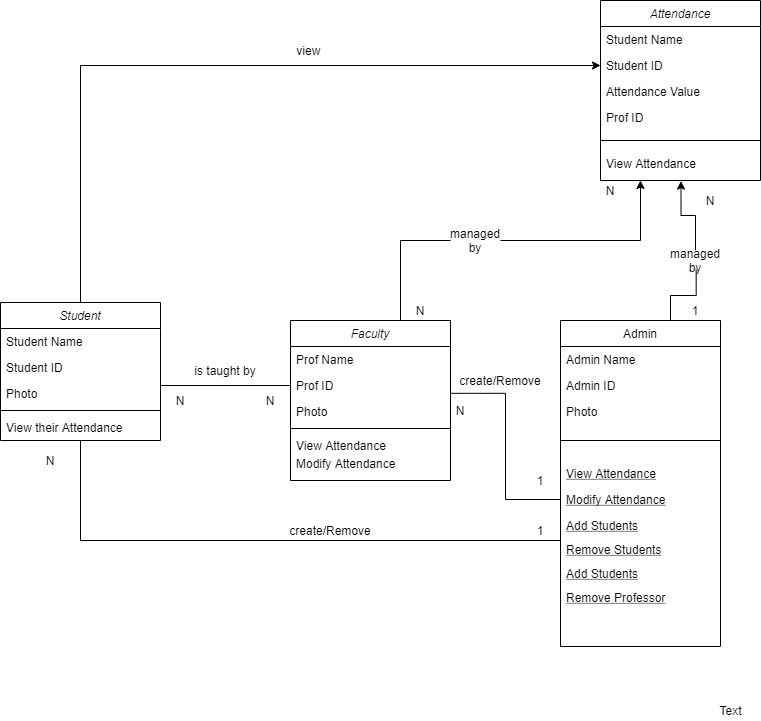

The diagram above was exported from draw.io. Its source (the exported page's mxGraphModel, read from the mxfile embedded in the PNG):
<mxGraphModel dx="1038" dy="580" grid="1" gridSize="10" guides="1" tooltips="1" connect="1" arrows="1" fold="1" page="1" pageScale="1" pageWidth="827" pageHeight="1169" math="0" shadow="0">
  <root>
    <mxCell id="WIyWlLk6GJQsqaUBKTNV-0" />
    <mxCell id="WIyWlLk6GJQsqaUBKTNV-1" parent="WIyWlLk6GJQsqaUBKTNV-0" />
    <mxCell id="w2MtnILCCOos4lb-3obp-25" style="edgeStyle=orthogonalEdgeStyle;rounded=0;orthogonalLoop=1;jettySize=auto;html=1;exitX=0.5;exitY=1;exitDx=0;exitDy=0;entryX=0;entryY=0.5;entryDx=0;entryDy=0;startArrow=none;startFill=0;endArrow=none;endFill=0;" edge="1" parent="WIyWlLk6GJQsqaUBKTNV-1" target="w2MtnILCCOos4lb-3obp-17">
      <mxGeometry relative="1" as="geometry">
        <mxPoint x="120" y="480" as="sourcePoint" />
        <Array as="points">
          <mxPoint x="120" y="580" />
          <mxPoint x="600" y="580" />
        </Array>
      </mxGeometry>
    </mxCell>
    <mxCell id="w2MtnILCCOos4lb-3obp-41" style="edgeStyle=orthogonalEdgeStyle;rounded=0;orthogonalLoop=1;jettySize=auto;html=1;exitX=0.75;exitY=0;exitDx=0;exitDy=0;startArrow=none;startFill=0;endArrow=classic;endFill=1;" edge="1" parent="WIyWlLk6GJQsqaUBKTNV-1" target="w2MtnILCCOos4lb-3obp-34">
      <mxGeometry relative="1" as="geometry">
        <mxPoint x="440" y="360" as="sourcePoint" />
        <Array as="points">
          <mxPoint x="440" y="280" />
          <mxPoint x="680" y="280" />
        </Array>
      </mxGeometry>
    </mxCell>
    <mxCell id="w2MtnILCCOos4lb-3obp-36" style="edgeStyle=orthogonalEdgeStyle;rounded=0;orthogonalLoop=1;jettySize=auto;html=1;startArrow=none;startFill=0;endArrow=classic;endFill=1;entryX=0.503;entryY=1.02;entryDx=0;entryDy=0;entryPerimeter=0;" edge="1" parent="WIyWlLk6GJQsqaUBKTNV-1" source="w2MtnILCCOos4lb-3obp-37" target="w2MtnILCCOos4lb-3obp-34">
      <mxGeometry relative="1" as="geometry">
        <mxPoint x="722" y="230" as="targetPoint" />
      </mxGeometry>
    </mxCell>
    <mxCell id="w2MtnILCCOos4lb-3obp-8" value="Admin" style="swimlane;fontStyle=0;align=center;verticalAlign=top;childLayout=stackLayout;horizontal=1;startSize=26;horizontalStack=0;resizeParent=1;resizeLast=0;collapsible=1;marginBottom=0;rounded=0;shadow=0;strokeWidth=1;" vertex="1" parent="WIyWlLk6GJQsqaUBKTNV-1">
      <mxGeometry x="600" y="360" width="160" height="326" as="geometry">
        <mxRectangle x="340" y="380" width="170" height="26" as="alternateBounds" />
      </mxGeometry>
    </mxCell>
    <mxCell id="w2MtnILCCOos4lb-3obp-57" value="Admin Name" style="text;align=left;verticalAlign=top;spacingLeft=4;spacingRight=4;overflow=hidden;rotatable=0;points=[[0,0.5],[1,0.5]];portConstraint=eastwest;rounded=0;shadow=0;html=0;" vertex="1" parent="w2MtnILCCOos4lb-3obp-8">
      <mxGeometry y="26" width="160" height="26" as="geometry" />
    </mxCell>
    <mxCell id="w2MtnILCCOos4lb-3obp-58" value="Admin ID" style="text;align=left;verticalAlign=top;spacingLeft=4;spacingRight=4;overflow=hidden;rotatable=0;points=[[0,0.5],[1,0.5]];portConstraint=eastwest;rounded=0;shadow=0;html=0;" vertex="1" parent="w2MtnILCCOos4lb-3obp-8">
      <mxGeometry y="52" width="160" height="26" as="geometry" />
    </mxCell>
    <mxCell id="w2MtnILCCOos4lb-3obp-59" value="Photo" style="text;align=left;verticalAlign=top;spacingLeft=4;spacingRight=4;overflow=hidden;rotatable=0;points=[[0,0.5],[1,0.5]];portConstraint=eastwest;rounded=0;shadow=0;html=0;" vertex="1" parent="w2MtnILCCOos4lb-3obp-8">
      <mxGeometry y="78" width="160" height="22" as="geometry" />
    </mxCell>
    <mxCell id="w2MtnILCCOos4lb-3obp-10" value="" style="line;html=1;strokeWidth=1;align=left;verticalAlign=middle;spacingTop=-1;spacingLeft=3;spacingRight=3;rotatable=0;labelPosition=right;points=[];portConstraint=eastwest;" vertex="1" parent="w2MtnILCCOos4lb-3obp-8">
      <mxGeometry y="100" width="160" height="40" as="geometry" />
    </mxCell>
    <mxCell id="w2MtnILCCOos4lb-3obp-11" value="View Attendance" style="text;align=left;verticalAlign=top;spacingLeft=4;spacingRight=4;overflow=hidden;rotatable=0;points=[[0,0.5],[1,0.5]];portConstraint=eastwest;fontStyle=4" vertex="1" parent="w2MtnILCCOos4lb-3obp-8">
      <mxGeometry y="140" width="160" height="26" as="geometry" />
    </mxCell>
    <mxCell id="w2MtnILCCOos4lb-3obp-12" value="Modify Attendance" style="text;align=left;verticalAlign=top;spacingLeft=4;spacingRight=4;overflow=hidden;rotatable=0;points=[[0,0.5],[1,0.5]];portConstraint=eastwest;fontStyle=4" vertex="1" parent="w2MtnILCCOos4lb-3obp-8">
      <mxGeometry y="166" width="160" height="26" as="geometry" />
    </mxCell>
    <mxCell id="w2MtnILCCOos4lb-3obp-13" value="Add Students" style="text;align=left;verticalAlign=top;spacingLeft=4;spacingRight=4;overflow=hidden;rotatable=0;points=[[0,0.5],[1,0.5]];portConstraint=eastwest;fontStyle=4" vertex="1" parent="w2MtnILCCOos4lb-3obp-8">
      <mxGeometry y="192" width="160" height="24" as="geometry" />
    </mxCell>
    <mxCell id="w2MtnILCCOos4lb-3obp-15" value="Remove Students" style="text;align=left;verticalAlign=top;spacingLeft=4;spacingRight=4;overflow=hidden;rotatable=0;points=[[0,0.5],[1,0.5]];portConstraint=eastwest;fontStyle=4" vertex="1" parent="w2MtnILCCOos4lb-3obp-8">
      <mxGeometry y="216" width="160" height="24" as="geometry" />
    </mxCell>
    <mxCell id="w2MtnILCCOos4lb-3obp-16" value="Add Students" style="text;align=left;verticalAlign=top;spacingLeft=4;spacingRight=4;overflow=hidden;rotatable=0;points=[[0,0.5],[1,0.5]];portConstraint=eastwest;fontStyle=4" vertex="1" parent="w2MtnILCCOos4lb-3obp-8">
      <mxGeometry y="240" width="160" height="24" as="geometry" />
    </mxCell>
    <mxCell id="w2MtnILCCOos4lb-3obp-17" value="Remove Professor" style="text;align=left;verticalAlign=top;spacingLeft=4;spacingRight=4;overflow=hidden;rotatable=0;points=[[0,0.5],[1,0.5]];portConstraint=eastwest;fontStyle=4" vertex="1" parent="w2MtnILCCOos4lb-3obp-8">
      <mxGeometry y="264" width="160" height="24" as="geometry" />
    </mxCell>
    <mxCell id="w2MtnILCCOos4lb-3obp-20" style="edgeStyle=orthogonalEdgeStyle;rounded=0;orthogonalLoop=1;jettySize=auto;html=1;entryX=0;entryY=0.5;entryDx=0;entryDy=0;startArrow=none;startFill=0;endArrow=none;endFill=0;exitX=1.002;exitY=0.801;exitDx=0;exitDy=0;exitPerimeter=0;" edge="1" parent="WIyWlLk6GJQsqaUBKTNV-1" source="w2MtnILCCOos4lb-3obp-51" target="w2MtnILCCOos4lb-3obp-12">
      <mxGeometry relative="1" as="geometry">
        <mxPoint x="480" y="433" as="sourcePoint" />
      </mxGeometry>
    </mxCell>
    <mxCell id="w2MtnILCCOos4lb-3obp-21" style="edgeStyle=orthogonalEdgeStyle;rounded=0;orthogonalLoop=1;jettySize=auto;html=1;exitX=1;exitY=0.5;exitDx=0;exitDy=0;entryX=0;entryY=0.5;entryDx=0;entryDy=0;startArrow=none;startFill=0;endArrow=none;endFill=0;" edge="1" parent="WIyWlLk6GJQsqaUBKTNV-1" target="w2MtnILCCOos4lb-3obp-51">
      <mxGeometry relative="1" as="geometry">
        <mxPoint x="200" y="425" as="sourcePoint" />
        <mxPoint x="321.28" y="424.602" as="targetPoint" />
      </mxGeometry>
    </mxCell>
    <mxCell id="w2MtnILCCOos4lb-3obp-22" value="is taught by" style="text;html=1;strokeColor=none;fillColor=none;align=center;verticalAlign=middle;whiteSpace=wrap;rounded=0;" vertex="1" parent="WIyWlLk6GJQsqaUBKTNV-1">
      <mxGeometry x="230" y="400" width="70" height="20" as="geometry" />
    </mxCell>
    <mxCell id="w2MtnILCCOos4lb-3obp-23" value="create/Remove" style="text;html=1;strokeColor=none;fillColor=none;align=center;verticalAlign=middle;whiteSpace=wrap;rounded=0;" vertex="1" parent="WIyWlLk6GJQsqaUBKTNV-1">
      <mxGeometry x="520" y="410" width="40" height="20" as="geometry" />
    </mxCell>
    <mxCell id="w2MtnILCCOos4lb-3obp-24" value="create/Remove" style="text;html=1;strokeColor=none;fillColor=none;align=center;verticalAlign=middle;whiteSpace=wrap;rounded=0;" vertex="1" parent="WIyWlLk6GJQsqaUBKTNV-1">
      <mxGeometry x="350" y="560" width="40" height="20" as="geometry" />
    </mxCell>
    <mxCell id="w2MtnILCCOos4lb-3obp-29" value="Attendance" style="swimlane;fontStyle=2;align=center;verticalAlign=top;childLayout=stackLayout;horizontal=1;startSize=26;horizontalStack=0;resizeParent=1;resizeLast=0;collapsible=1;marginBottom=0;rounded=0;shadow=0;strokeWidth=1;" vertex="1" parent="WIyWlLk6GJQsqaUBKTNV-1">
      <mxGeometry x="640" y="40" width="160" height="180" as="geometry">
        <mxRectangle x="230" y="140" width="160" height="26" as="alternateBounds" />
      </mxGeometry>
    </mxCell>
    <mxCell id="w2MtnILCCOos4lb-3obp-31" value="Student Name" style="text;align=left;verticalAlign=top;spacingLeft=4;spacingRight=4;overflow=hidden;rotatable=0;points=[[0,0.5],[1,0.5]];portConstraint=eastwest;rounded=0;shadow=0;html=0;" vertex="1" parent="w2MtnILCCOos4lb-3obp-29">
      <mxGeometry y="26" width="160" height="26" as="geometry" />
    </mxCell>
    <mxCell id="w2MtnILCCOos4lb-3obp-30" value="Student ID" style="text;align=left;verticalAlign=top;spacingLeft=4;spacingRight=4;overflow=hidden;rotatable=0;points=[[0,0.5],[1,0.5]];portConstraint=eastwest;" vertex="1" parent="w2MtnILCCOos4lb-3obp-29">
      <mxGeometry y="52" width="160" height="26" as="geometry" />
    </mxCell>
    <mxCell id="w2MtnILCCOos4lb-3obp-32" value="Attendance Value" style="text;align=left;verticalAlign=top;spacingLeft=4;spacingRight=4;overflow=hidden;rotatable=0;points=[[0,0.5],[1,0.5]];portConstraint=eastwest;rounded=0;shadow=0;html=0;" vertex="1" parent="w2MtnILCCOos4lb-3obp-29">
      <mxGeometry y="78" width="160" height="26" as="geometry" />
    </mxCell>
    <mxCell id="w2MtnILCCOos4lb-3obp-61" value="Prof ID" style="text;align=left;verticalAlign=top;spacingLeft=4;spacingRight=4;overflow=hidden;rotatable=0;points=[[0,0.5],[1,0.5]];portConstraint=eastwest;rounded=0;shadow=0;html=0;" vertex="1" parent="w2MtnILCCOos4lb-3obp-29">
      <mxGeometry y="104" width="160" height="26" as="geometry" />
    </mxCell>
    <mxCell id="w2MtnILCCOos4lb-3obp-33" value="" style="line;html=1;strokeWidth=1;align=left;verticalAlign=middle;spacingTop=-1;spacingLeft=3;spacingRight=3;rotatable=0;labelPosition=right;points=[];portConstraint=eastwest;" vertex="1" parent="w2MtnILCCOos4lb-3obp-29">
      <mxGeometry y="130" width="160" height="20" as="geometry" />
    </mxCell>
    <mxCell id="w2MtnILCCOos4lb-3obp-34" value="View Attendance" style="text;align=left;verticalAlign=top;spacingLeft=4;spacingRight=4;overflow=hidden;rotatable=0;points=[[0,0.5],[1,0.5]];portConstraint=eastwest;" vertex="1" parent="w2MtnILCCOos4lb-3obp-29">
      <mxGeometry y="150" width="160" height="30" as="geometry" />
    </mxCell>
    <mxCell id="w2MtnILCCOos4lb-3obp-37" value="managed by" style="text;html=1;strokeColor=none;fillColor=#FFFFFF;align=center;verticalAlign=middle;whiteSpace=wrap;rounded=0;" vertex="1" parent="WIyWlLk6GJQsqaUBKTNV-1">
      <mxGeometry x="710" y="290" width="50" height="20" as="geometry" />
    </mxCell>
    <mxCell id="w2MtnILCCOos4lb-3obp-38" value="" style="edgeStyle=orthogonalEdgeStyle;rounded=0;orthogonalLoop=1;jettySize=auto;html=1;entryX=0.513;entryY=0.962;entryDx=0;entryDy=0;entryPerimeter=0;startArrow=none;startFill=0;endArrow=none;endFill=1;" edge="1" parent="WIyWlLk6GJQsqaUBKTNV-1" source="w2MtnILCCOos4lb-3obp-8" target="w2MtnILCCOos4lb-3obp-37">
      <mxGeometry relative="1" as="geometry">
        <mxPoint x="680" y="360" as="sourcePoint" />
        <mxPoint x="722.0799999999999" y="247.01199999999994" as="targetPoint" />
        <Array as="points">
          <mxPoint x="710" y="335" />
          <mxPoint x="736" y="335" />
        </Array>
      </mxGeometry>
    </mxCell>
    <mxCell id="w2MtnILCCOos4lb-3obp-66" style="edgeStyle=orthogonalEdgeStyle;rounded=0;orthogonalLoop=1;jettySize=auto;html=1;exitX=0.5;exitY=0;exitDx=0;exitDy=0;entryX=0;entryY=0.5;entryDx=0;entryDy=0;startArrow=none;startFill=0;endArrow=classic;endFill=1;" edge="1" parent="WIyWlLk6GJQsqaUBKTNV-1" source="w2MtnILCCOos4lb-3obp-43" target="w2MtnILCCOos4lb-3obp-30">
      <mxGeometry relative="1" as="geometry" />
    </mxCell>
    <mxCell id="w2MtnILCCOos4lb-3obp-43" value="Student" style="swimlane;fontStyle=2;align=center;verticalAlign=top;childLayout=stackLayout;horizontal=1;startSize=26;horizontalStack=0;resizeParent=1;resizeLast=0;collapsible=1;marginBottom=0;rounded=0;shadow=0;strokeWidth=1;" vertex="1" parent="WIyWlLk6GJQsqaUBKTNV-1">
      <mxGeometry x="40" y="342" width="160" height="138" as="geometry">
        <mxRectangle x="230" y="140" width="160" height="26" as="alternateBounds" />
      </mxGeometry>
    </mxCell>
    <mxCell id="w2MtnILCCOos4lb-3obp-44" value="Student Name" style="text;align=left;verticalAlign=top;spacingLeft=4;spacingRight=4;overflow=hidden;rotatable=0;points=[[0,0.5],[1,0.5]];portConstraint=eastwest;rounded=0;shadow=0;html=0;" vertex="1" parent="w2MtnILCCOos4lb-3obp-43">
      <mxGeometry y="26" width="160" height="26" as="geometry" />
    </mxCell>
    <mxCell id="w2MtnILCCOos4lb-3obp-45" value="Student ID" style="text;align=left;verticalAlign=top;spacingLeft=4;spacingRight=4;overflow=hidden;rotatable=0;points=[[0,0.5],[1,0.5]];portConstraint=eastwest;" vertex="1" parent="w2MtnILCCOos4lb-3obp-43">
      <mxGeometry y="52" width="160" height="26" as="geometry" />
    </mxCell>
    <mxCell id="w2MtnILCCOos4lb-3obp-46" value="Photo" style="text;align=left;verticalAlign=top;spacingLeft=4;spacingRight=4;overflow=hidden;rotatable=0;points=[[0,0.5],[1,0.5]];portConstraint=eastwest;rounded=0;shadow=0;html=0;" vertex="1" parent="w2MtnILCCOos4lb-3obp-43">
      <mxGeometry y="78" width="160" height="26" as="geometry" />
    </mxCell>
    <mxCell id="w2MtnILCCOos4lb-3obp-47" value="" style="line;html=1;strokeWidth=1;align=left;verticalAlign=middle;spacingTop=-1;spacingLeft=3;spacingRight=3;rotatable=0;labelPosition=right;points=[];portConstraint=eastwest;" vertex="1" parent="w2MtnILCCOos4lb-3obp-43">
      <mxGeometry y="104" width="160" height="8" as="geometry" />
    </mxCell>
    <mxCell id="w2MtnILCCOos4lb-3obp-48" value="View their Attendance" style="text;align=left;verticalAlign=top;spacingLeft=4;spacingRight=4;overflow=hidden;rotatable=0;points=[[0,0.5],[1,0.5]];portConstraint=eastwest;" vertex="1" parent="w2MtnILCCOos4lb-3obp-43">
      <mxGeometry y="112" width="160" height="26" as="geometry" />
    </mxCell>
    <mxCell id="w2MtnILCCOos4lb-3obp-49" value="Faculty" style="swimlane;fontStyle=2;align=center;verticalAlign=top;childLayout=stackLayout;horizontal=1;startSize=26;horizontalStack=0;resizeParent=1;resizeLast=0;collapsible=1;marginBottom=0;rounded=0;shadow=0;strokeWidth=1;" vertex="1" parent="WIyWlLk6GJQsqaUBKTNV-1">
      <mxGeometry x="330" y="360" width="160" height="160" as="geometry">
        <mxRectangle x="230" y="140" width="160" height="26" as="alternateBounds" />
      </mxGeometry>
    </mxCell>
    <mxCell id="w2MtnILCCOos4lb-3obp-50" value="Prof Name" style="text;align=left;verticalAlign=top;spacingLeft=4;spacingRight=4;overflow=hidden;rotatable=0;points=[[0,0.5],[1,0.5]];portConstraint=eastwest;rounded=0;shadow=0;html=0;" vertex="1" parent="w2MtnILCCOos4lb-3obp-49">
      <mxGeometry y="26" width="160" height="26" as="geometry" />
    </mxCell>
    <mxCell id="w2MtnILCCOos4lb-3obp-51" value="Prof ID" style="text;align=left;verticalAlign=top;spacingLeft=4;spacingRight=4;overflow=hidden;rotatable=0;points=[[0,0.5],[1,0.5]];portConstraint=eastwest;" vertex="1" parent="w2MtnILCCOos4lb-3obp-49">
      <mxGeometry y="52" width="160" height="26" as="geometry" />
    </mxCell>
    <mxCell id="w2MtnILCCOos4lb-3obp-52" value="Photo" style="text;align=left;verticalAlign=top;spacingLeft=4;spacingRight=4;overflow=hidden;rotatable=0;points=[[0,0.5],[1,0.5]];portConstraint=eastwest;rounded=0;shadow=0;html=0;" vertex="1" parent="w2MtnILCCOos4lb-3obp-49">
      <mxGeometry y="78" width="160" height="26" as="geometry" />
    </mxCell>
    <mxCell id="w2MtnILCCOos4lb-3obp-53" value="" style="line;html=1;strokeWidth=1;align=left;verticalAlign=middle;spacingTop=-1;spacingLeft=3;spacingRight=3;rotatable=0;labelPosition=right;points=[];portConstraint=eastwest;" vertex="1" parent="w2MtnILCCOos4lb-3obp-49">
      <mxGeometry y="104" width="160" height="8" as="geometry" />
    </mxCell>
    <mxCell id="w2MtnILCCOos4lb-3obp-54" value="View Attendance" style="text;align=left;verticalAlign=top;spacingLeft=4;spacingRight=4;overflow=hidden;rotatable=0;points=[[0,0.5],[1,0.5]];portConstraint=eastwest;" vertex="1" parent="w2MtnILCCOos4lb-3obp-49">
      <mxGeometry y="112" width="160" height="18" as="geometry" />
    </mxCell>
    <mxCell id="w2MtnILCCOos4lb-3obp-55" value="Modify Attendance" style="text;align=left;verticalAlign=top;spacingLeft=4;spacingRight=4;overflow=hidden;rotatable=0;points=[[0,0.5],[1,0.5]];portConstraint=eastwest;" vertex="1" parent="WIyWlLk6GJQsqaUBKTNV-1">
      <mxGeometry x="330" y="490" width="160" height="30" as="geometry" />
    </mxCell>
    <mxCell id="w2MtnILCCOos4lb-3obp-56" value="Text" style="text;html=1;align=center;verticalAlign=middle;resizable=0;points=[];autosize=1;strokeColor=none;" vertex="1" parent="WIyWlLk6GJQsqaUBKTNV-1">
      <mxGeometry x="750" y="740" width="40" height="20" as="geometry" />
    </mxCell>
    <mxCell id="w2MtnILCCOos4lb-3obp-62" value="managed by" style="text;html=1;strokeColor=none;fillColor=#FFFFFF;align=center;verticalAlign=middle;whiteSpace=wrap;rounded=0;" vertex="1" parent="WIyWlLk6GJQsqaUBKTNV-1">
      <mxGeometry x="490" y="270" width="50" height="20" as="geometry" />
    </mxCell>
    <mxCell id="w2MtnILCCOos4lb-3obp-67" value="view&amp;nbsp;" style="text;html=1;strokeColor=none;fillColor=none;align=center;verticalAlign=middle;whiteSpace=wrap;rounded=0;" vertex="1" parent="WIyWlLk6GJQsqaUBKTNV-1">
      <mxGeometry x="310" y="80" width="80" height="20" as="geometry" />
    </mxCell>
    <mxCell id="w2MtnILCCOos4lb-3obp-68" value="1" style="text;html=1;strokeColor=none;fillColor=none;align=center;verticalAlign=middle;whiteSpace=wrap;rounded=0;" vertex="1" parent="WIyWlLk6GJQsqaUBKTNV-1">
      <mxGeometry x="560" y="560" width="40" height="20" as="geometry" />
    </mxCell>
    <mxCell id="w2MtnILCCOos4lb-3obp-70" value="1" style="text;html=1;strokeColor=none;fillColor=none;align=center;verticalAlign=middle;whiteSpace=wrap;rounded=0;" vertex="1" parent="WIyWlLk6GJQsqaUBKTNV-1">
      <mxGeometry x="560" y="510" width="40" height="20" as="geometry" />
    </mxCell>
    <mxCell id="w2MtnILCCOos4lb-3obp-72" value="1" style="text;html=1;strokeColor=none;fillColor=none;align=center;verticalAlign=middle;whiteSpace=wrap;rounded=0;" vertex="1" parent="WIyWlLk6GJQsqaUBKTNV-1">
      <mxGeometry x="715" y="340" width="40" height="20" as="geometry" />
    </mxCell>
    <mxCell id="w2MtnILCCOos4lb-3obp-73" value="N" style="text;html=1;strokeColor=none;fillColor=none;align=center;verticalAlign=middle;whiteSpace=wrap;rounded=0;" vertex="1" parent="WIyWlLk6GJQsqaUBKTNV-1">
      <mxGeometry x="70" y="490" width="40" height="20" as="geometry" />
    </mxCell>
    <mxCell id="w2MtnILCCOos4lb-3obp-74" value="N" style="text;html=1;strokeColor=none;fillColor=none;align=center;verticalAlign=middle;whiteSpace=wrap;rounded=0;" vertex="1" parent="WIyWlLk6GJQsqaUBKTNV-1">
      <mxGeometry x="200" y="430" width="40" height="20" as="geometry" />
    </mxCell>
    <mxCell id="w2MtnILCCOos4lb-3obp-75" value="N" style="text;html=1;strokeColor=none;fillColor=none;align=center;verticalAlign=middle;whiteSpace=wrap;rounded=0;" vertex="1" parent="WIyWlLk6GJQsqaUBKTNV-1">
      <mxGeometry x="290" y="430" width="40" height="20" as="geometry" />
    </mxCell>
    <mxCell id="w2MtnILCCOos4lb-3obp-76" value="N" style="text;html=1;strokeColor=none;fillColor=none;align=center;verticalAlign=middle;whiteSpace=wrap;rounded=0;" vertex="1" parent="WIyWlLk6GJQsqaUBKTNV-1">
      <mxGeometry x="480" y="440" width="40" height="20" as="geometry" />
    </mxCell>
    <mxCell id="w2MtnILCCOos4lb-3obp-77" value="N" style="text;html=1;strokeColor=none;fillColor=none;align=center;verticalAlign=middle;whiteSpace=wrap;rounded=0;" vertex="1" parent="WIyWlLk6GJQsqaUBKTNV-1">
      <mxGeometry x="440" y="340" width="40" height="20" as="geometry" />
    </mxCell>
    <mxCell id="w2MtnILCCOos4lb-3obp-78" value="N" style="text;html=1;strokeColor=none;fillColor=none;align=center;verticalAlign=middle;whiteSpace=wrap;rounded=0;" vertex="1" parent="WIyWlLk6GJQsqaUBKTNV-1">
      <mxGeometry x="630" y="220" width="40" height="20" as="geometry" />
    </mxCell>
    <mxCell id="w2MtnILCCOos4lb-3obp-79" value="N" style="text;html=1;strokeColor=none;fillColor=none;align=center;verticalAlign=middle;whiteSpace=wrap;rounded=0;" vertex="1" parent="WIyWlLk6GJQsqaUBKTNV-1">
      <mxGeometry x="730" y="230" width="40" height="20" as="geometry" />
    </mxCell>
  </root>
</mxGraphModel>